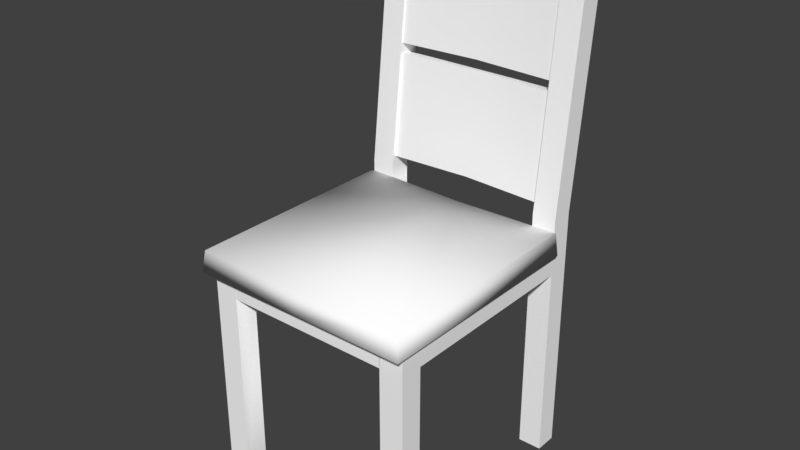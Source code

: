 # Source: Wooden_Chair.blend  (saved by Blender 2.79.0; exported with 4.5.12 LTS)
import bpy
from mathutils import Matrix  # noqa: F401  (used for matrix-valued properties, if any)

bpy.ops.wm.read_factory_settings(use_empty=True)
scene = bpy.context.scene
scene.name = 'Scene'

# ---- collections
col_collection_1 = bpy.data.collections.new('Collection 1'); scene.collection.children.link(col_collection_1)

# ---- materials (node trees are filled in below, after node groups)
mat_wooden_chair = bpy.data.materials.new('Wooden_Chair')
mat_wooden_chair.alpha_threshold = 0.0
mat_wooden_chair.use_transparent_shadow = False
mat_wooden_chair.diffuse_color = (1.0, 1.0, 1.0, 1.0)
mat_wooden_chair.roughness = 0.5
mat_wooden_chair.specular_intensity = 0.1
mat_wooden_chair.line_color = (0.0, 0.0, 0.0, 1.0)

# ---- node groups
ng_auto_smooth = bpy.data.node_groups.new('Auto Smooth', 'GeometryNodeTree')
_s = ng_auto_smooth.interface.new_socket(name='Geometry', in_out='OUTPUT', socket_type='NodeSocketGeometry')
_s = ng_auto_smooth.interface.new_socket(name='Geometry', in_out='INPUT', socket_type='NodeSocketGeometry')
_s = ng_auto_smooth.interface.new_socket(name='Angle', in_out='INPUT', socket_type='NodeSocketFloat')
_s.subtype = 'ANGLE'
_s.min_value = 0.0
_s.max_value = 3.142
ng_auto_smooth.is_modifier = True
_N = ng_auto_smooth.nodes; _L = ng_auto_smooth.links
n0 = _N.new('NodeGroupOutput'); n0.name = 'Group Output'; n0.location = (480, -100)
n1 = _N.new('NodeGroupInput'); n1.name = 'Group Input'; n1.location = (-420, -300)
n2 = _N.new('NodeGroupInput'); n2.name = 'Group Input.001'; n2.location = (-60, -100)
n3 = _N.new('GeometryNodeSetShadeSmooth'); n3.name = 'Set Shade Smooth'; n3.location = (120, -100)
n3.domain = 'EDGE'
n4 = _N.new('GeometryNodeSetShadeSmooth'); n4.name = 'Set Shade Smooth.001'; n4.location = (300, -100)
n5 = _N.new('GeometryNodeInputMeshEdgeAngle'); n5.name = 'Edge Angle'; n5.location = (-420, -220)
n6 = _N.new('GeometryNodeInputEdgeSmooth'); n6.name = 'Is Edge Smooth'; n6.location = (-60, -160)
n7 = _N.new('GeometryNodeInputShadeSmooth'); n7.name = 'Is Face Smooth'; n7.location = (-240, -340)
n8 = _N.new('FunctionNodeBooleanMath'); n8.name = 'Boolean Math'; n8.location = (-60, -220)
n9 = _N.new('FunctionNodeCompare'); n9.name = 'Compare'; n9.location = (-240, -180)
n9.operation = 'LESS_EQUAL'
_L.new(n5.outputs[0], n9.inputs[0])
_L.new(n4.outputs[0], n0.inputs[0])
_L.new(n1.outputs[1], n9.inputs[1])
_L.new(n9.outputs[0], n8.inputs[0])
_L.new(n7.outputs[0], n8.inputs[1])
_L.new(n2.outputs[0], n3.inputs[0])
_L.new(n6.outputs[0], n3.inputs[1])
_L.new(n3.outputs[0], n4.inputs[0])
_L.new(n8.outputs[0], n3.inputs[2])
n0.is_active_output = True

# ---- material node trees

# ---- world
world_world = bpy.data.worlds.new('World'); scene.world = world_world
world_world.color = (0.05088, 0.05088, 0.05088)
world_world.use_sun_shadow = False
world_world.sun_shadow_jitter_overblur = 0.0
world_world.cycles.sampling_method = 'MANUAL'

# ---- meshes
me_chair = bpy.data.meshes.new('Chair')
me_chair.from_pydata([(-0.225, -0.2258, 0.4428), (-0.225, 0.2258, 0.4428), (-0.2185, -0.2213, 0.4871), (-0.2185, 0.2258, 0.4871), (-0.1674, -0.1581, 0.4428), (-0.1674, -0.1581, -2.64e-08), (-0.2152, -0.1581, -2.64e-08), (-0.1674, -0.2032, 0.4428), (-0.1674, -0.2032, -1.32e-07), (-0.2152, -0.2032, 1.452e-07), (-0.2152, -0.2032, 0.4428), (-0.2147, 0.2263, 0.4428), (-0.1668, 0.2263, 0.4428), (-0.2147, 0.2715, 0.4428), (-0.1668, 0.2715, 0.4428), (-0.1668, 0.2715, 0.5093), (-0.2147, 0.2715, 0.5093), (-0.1668, 0.2263, 0.5093), (-0.2147, 0.2263, 0.5093), (-0.2147, 0.2796, 1.004), (-0.1668, 0.2796, 1.004), (-0.2147, 0.3242, 0.9967), (-0.1668, 0.3242, 0.9967), (-0.1669, 0.2786, 0.9635), (-0.1669, 0.2572, 0.7562), (-0.1669, 0.3086, 0.9578), (-0.1669, 0.2872, 0.7504), (-0.1669, 0.2566, 0.7363), (-0.1669, 0.2351, 0.529), (-0.1669, 0.2866, 0.7305), (-0.1669, 0.2652, 0.5232), (-2.04e-08, -0.2258, 0.4428), (4.079e-08, 0.2258, 0.4428), (0.0, -0.2213, 0.4826), (0.0, 0.2258, 0.4826), (0.0, 0.2661, 0.7363), (0.0, 0.2446, 0.529), (0.0, 0.2866, 0.7305), (0.0, 0.2652, 0.5232), (0.0, 0.2881, 0.9635), (0.0, 0.2667, 0.7562), (0.0, 0.3086, 0.9578), (0.0, 0.2872, 0.7504), (-0.2152, -0.1581, 0.4428), (-0.2152, 0.2263, 0.4428), (-0.2152, 0.2263, 0.3986), (-0.2152, -0.1581, 0.3986), (-0.1674, 0.2263, 0.4428), (-0.1674, 0.2263, 0.3986), (-0.1674, -0.1581, 0.3986), (0.0, 0.2263, 0.4428), (-0.1668, 0.2263, 0.3986), (0.0, 0.2263, 0.3986), (0.0, 0.2715, 0.4428), (-0.1668, 0.2715, 0.3986), (0.0, 0.2715, 0.3986), (0.0, -0.2032, 0.4428), (-0.1668, -0.2032, 0.4428), (-0.1668, -0.2032, 0.3986), (0.0, -0.2032, 0.3986), (0.0, -0.1581, 0.4428), (-0.1668, -0.1581, 0.4428), (-0.1668, -0.1581, 0.3986), (0.0, -0.1581, 0.3986), (-0.1674, 0.2715, 7.084e-08), (-0.2152, 0.2715, 1.464e-07), (-0.1674, 0.2263, -4.723e-09), (-0.2152, 0.2263, 1.464e-07)], [], [(32, 31, 0, 1), (34, 3, 2, 33), (31, 33, 2, 0), (0, 2, 3, 1), (34, 32, 1, 3), (6, 43, 4, 5), (7, 10, 9, 8), (4, 7, 8, 5), (6, 9, 10, 43), (43, 10, 7, 4), (65, 67, 11, 13), (14, 12, 66, 64), (12, 11, 67, 66), (65, 13, 14, 64), (14, 13, 16, 15), (11, 12, 17, 18), (12, 14, 15, 17), (13, 11, 18, 16), (16, 18, 19, 21), (17, 15, 22, 20), (18, 17, 20, 19), (15, 16, 21, 22), (21, 19, 20, 22), (39, 41, 25, 23), (42, 40, 24, 26), (39, 23, 24, 40), (41, 42, 26, 25), (35, 37, 29, 27), (38, 36, 28, 30), (35, 27, 28, 36), (37, 38, 30, 29), (45, 46, 43, 44), (4, 49, 48, 47), (43, 4, 47, 44), (45, 48, 49, 46), (51, 52, 50, 12), (53, 55, 54, 14), (50, 53, 14, 12), (51, 54, 55, 52), (58, 59, 56, 57), (60, 63, 62, 61), (56, 60, 61, 57), (58, 62, 63, 59), (65, 64, 66, 67), (6, 5, 8, 9)])
me_chair.polygons.foreach_set('use_smooth', [True] * 45)
_k = set([(4, 5), (4, 47), (5, 6), (5, 8), (6, 9), (6, 43), (7, 8), (7, 10), (8, 9), (9, 10), (10, 43), (11, 18), (11, 67), (12, 17), (12, 50), (12, 66), (13, 16), (13, 65), (14, 15), (14, 53), (14, 64), (15, 22), (16, 21), (17, 20), (18, 19), (19, 20), (19, 21), (20, 22), (21, 22), (23, 39), (24, 40), (25, 41), (26, 42), (27, 35), (28, 36), (29, 37), (30, 38), (43, 44), (44, 47), (45, 46), (48, 49), (51, 52), (54, 55), (56, 57), (58, 59), (60, 61), (62, 63), (64, 65), (65, 67), (66, 67)])
me_chair.attributes.new('sharp_edge', 'BOOLEAN', 'EDGE').data.foreach_set('value', [ (min(e.vertices), max(e.vertices)) in _k for e in me_chair.edges])
_uv = me_chair.uv_layers.new(name='UVTex')
_uv.uv.foreach_set('vector', [0.5227, 0.004651, 0.5227, 0.5393, 0.2621, 0.5393, 0.2621, 0.004651, 0.2621, 0.5398, 0.00155, 0.5398, 0.00155, 0.004651, 0.2621, 0.004651, 0.2462, 0.7679, 0.1941, 0.7679, 0.1941, 0.5477, 0.2462, 0.5477, 0.8958, 0.8543, 0.8437, 0.8543, 0.8437, 0.4139, 0.8958, 0.4139, 0.3244, 0.9743, 0.2723, 0.9743, 0.2723, 0.7541, 0.3244, 0.7541, 0.5068, 0.5471, 0.5068, 0.9872, 0.4547, 0.9872, 0.4547, 0.5471, 1.0, 0.8539, 0.9479, 0.8539, 0.9479, 0.4139, 1.0, 0.4139, 0.8437, 0.8543, 0.7915, 0.8543, 0.7915, 0.4139, 0.8437, 0.4139, 0.9479, 0.8543, 0.8958, 0.8543, 0.8958, 0.4139, 0.9479, 0.4139, 0.1047, 0.7546, 0.1566, 0.7546, 0.1566, 0.7986, 0.1047, 0.7986, 0.612, 0.9977, 0.5599, 1.0, 0.5329, 0.5601, 0.585, 0.5578, 0.6495, 0.4422, 0.5974, 0.4399, 0.6244, 0.0, 0.6765, 0.002281, 0.6873, 0.5599, 0.7394, 0.5599, 0.7394, 1.0, 0.6873, 1.0, 0.7915, 8.22e-09, 0.7915, 0.44, 0.7394, 0.44, 0.7394, 0.0, 0.7394, 0.44, 0.7915, 0.44, 0.7915, 0.506, 0.7394, 0.506, 0.7394, 0.5599, 0.6873, 0.5599, 0.6873, 0.4939, 0.7394, 0.4939, 0.5974, 0.4399, 0.6495, 0.4422, 0.6454, 0.5081, 0.5934, 0.5059, 0.585, 0.5578, 0.5329, 0.5601, 0.5289, 0.4941, 0.5809, 0.4919, 0.5809, 0.4919, 0.5289, 0.4941, 0.5602, 0.0, 0.612, 0.004999, 0.5934, 0.5059, 0.6454, 0.5081, 0.6765, 0.995, 0.6247, 1.0, 0.7394, 0.4939, 0.6873, 0.4939, 0.6873, 2.255e-07, 0.7394, 0.0, 0.7394, 0.506, 0.7915, 0.506, 0.7915, 0.9927, 0.7394, 0.9927, 0.05274, 0.7546, 0.1047, 0.7546, 0.1047, 0.7986, 0.05274, 0.7986, 0.4065, 0.7541, 0.4475, 0.7541, 0.4475, 0.9082, 0.4065, 0.9082, 0.3244, 0.7541, 0.3654, 0.7541, 0.3654, 0.9082, 0.3244, 0.9082, 0.9739, 0.4139, 0.7915, 0.4139, 0.7915, 0.2069, 0.9739, 0.2069, 0.4547, 0.5471, 0.4547, 0.7541, 0.2723, 0.7541, 0.2723, 0.5471, 0.01172, 0.7546, 0.05274, 0.7546, 0.05274, 0.9088, 0.01172, 0.9088, 0.3654, 0.7541, 0.4065, 0.7541, 0.4065, 0.9082, 0.3654, 0.9082, 0.7915, 0.0, 0.9739, 7.515e-08, 0.9739, 0.2069, 0.7915, 0.2069, 0.1941, 0.5477, 0.1941, 0.7546, 0.01172, 0.7546, 0.01172, 0.5477, 0.5068, 0.5471, 0.5068, 0.9872, 0.4547, 0.9872, 0.4547, 0.5471, 1.0, 0.8539, 0.9479, 0.8539, 0.9479, 0.4139, 1.0, 0.4139, 0.8437, 0.8543, 0.7915, 0.8543, 0.7915, 0.4139, 0.8437, 0.4139, 0.9479, 0.8543, 0.8958, 0.8543, 0.8958, 0.4139, 0.9479, 0.4139, 0.5068, 0.5471, 0.5068, 0.9872, 0.4547, 0.9872, 0.4547, 0.5471, 1.0, 0.8539, 0.9479, 0.8539, 0.9479, 0.4139, 1.0, 0.4139, 0.8437, 0.8543, 0.7915, 0.8543, 0.7915, 0.4139, 0.8437, 0.4139, 0.9479, 0.8543, 0.8958, 0.8543, 0.8958, 0.4139, 0.9479, 0.4139, 0.5068, 0.5471, 0.5068, 0.9872, 0.4547, 0.9872, 0.4547, 0.5471, 1.0, 0.8539, 0.9479, 0.8539, 0.9479, 0.4139, 1.0, 0.4139, 0.8437, 0.8543, 0.7915, 0.8543, 0.7915, 0.4139, 0.8437, 0.4139, 0.9479, 0.8543, 0.8958, 0.8543, 0.8958, 0.4139, 0.9479, 0.4139, 0.1047, 0.7546, 0.1047, 0.7986, 0.1566, 0.7986, 0.1566, 0.7546, 0.1047, 0.7546, 0.1047, 0.7986, 0.1566, 0.7986, 0.1566, 0.7546])
me_chair.materials.append(mat_wooden_chair)
me_chair.use_remesh_preserve_volume = False
me_chair.use_remesh_preserve_attributes = False
me_chair.use_mirror_vertex_groups = False
me_chair.update()

# ---- objects
ob_wooden_chair = bpy.data.objects.new('Wooden_Chair', me_chair)

# ---- transforms, parenting, visibility, modifiers, constraints
ob_wooden_chair.location = (0.0, 0.0, 0.0)
ob_wooden_chair.lock_rotations_4d = False
ob_wooden_chair.empty_display_type = 'ARROWS'
ob_wooden_chair.lineart.crease_threshold = 0.0
_m = ob_wooden_chair.modifiers.new('Mirror', 'MIRROR')
_m.use_clip = True
_m = ob_wooden_chair.modifiers.new('Auto Smooth', 'NODES')
_m.node_group = ng_auto_smooth
_gi = [s.identifier for s in ng_auto_smooth.interface.items_tree if s.item_type == 'SOCKET' and s.in_out == 'INPUT']
_m[_gi[1]] = 3.142  # Angle

# ---- collection membership
col_collection_1.objects.link(ob_wooden_chair)

# ---- scene / render settings (as saved in the file)
scene.frame_start = 1; scene.frame_end = 250; scene.frame_set(1)
scene.render.engine = 'BLENDER_EEVEE_NEXT'
scene.render.dither_intensity = 0.0
scene.render.film_transparent = True
scene.cycles.use_denoising = False
scene.cycles.samples = 128
scene.cycles.sampling_pattern = 'TABULATED_SOBOL'
scene.cycles.use_adaptive_sampling = False
scene.cycles.use_light_tree = False
scene.cycles.blur_glossy = 0.0
scene.cycles.sample_clamp_indirect = 0.0
scene.view_settings.view_transform = 'Standard'
bpy.context.view_layer.update()

# ---- added for rendering (the .blend has no active camera and no usable light): camera, sun
cam_auto = bpy.data.cameras.new('AutoCamera')
cam_auto.lens = 50.0
cam_auto.sensor_width = 36.0
cam_auto.clip_end = 1000.0
ob_auto_camera = bpy.data.objects.new('AutoCamera', cam_auto)
scene.collection.objects.link(ob_auto_camera)
ob_auto_camera.location = (1.1381, -1.31655, 1.41251)
ob_auto_camera.rotation_euler = (1.09748, -7.21219e-08, 0.694738)
scene.camera = ob_auto_camera
light_auto_sun = bpy.data.lights.new('AutoSun', 'SUN')
light_auto_sun.energy = 3.0
light_auto_sun.angle = 0.0523599
ob_auto_sun = bpy.data.objects.new('AutoSun', light_auto_sun)
scene.collection.objects.link(ob_auto_sun)
ob_auto_sun.rotation_euler = (0.872665, 0.174533, 0.523599)
bpy.context.view_layer.update()
